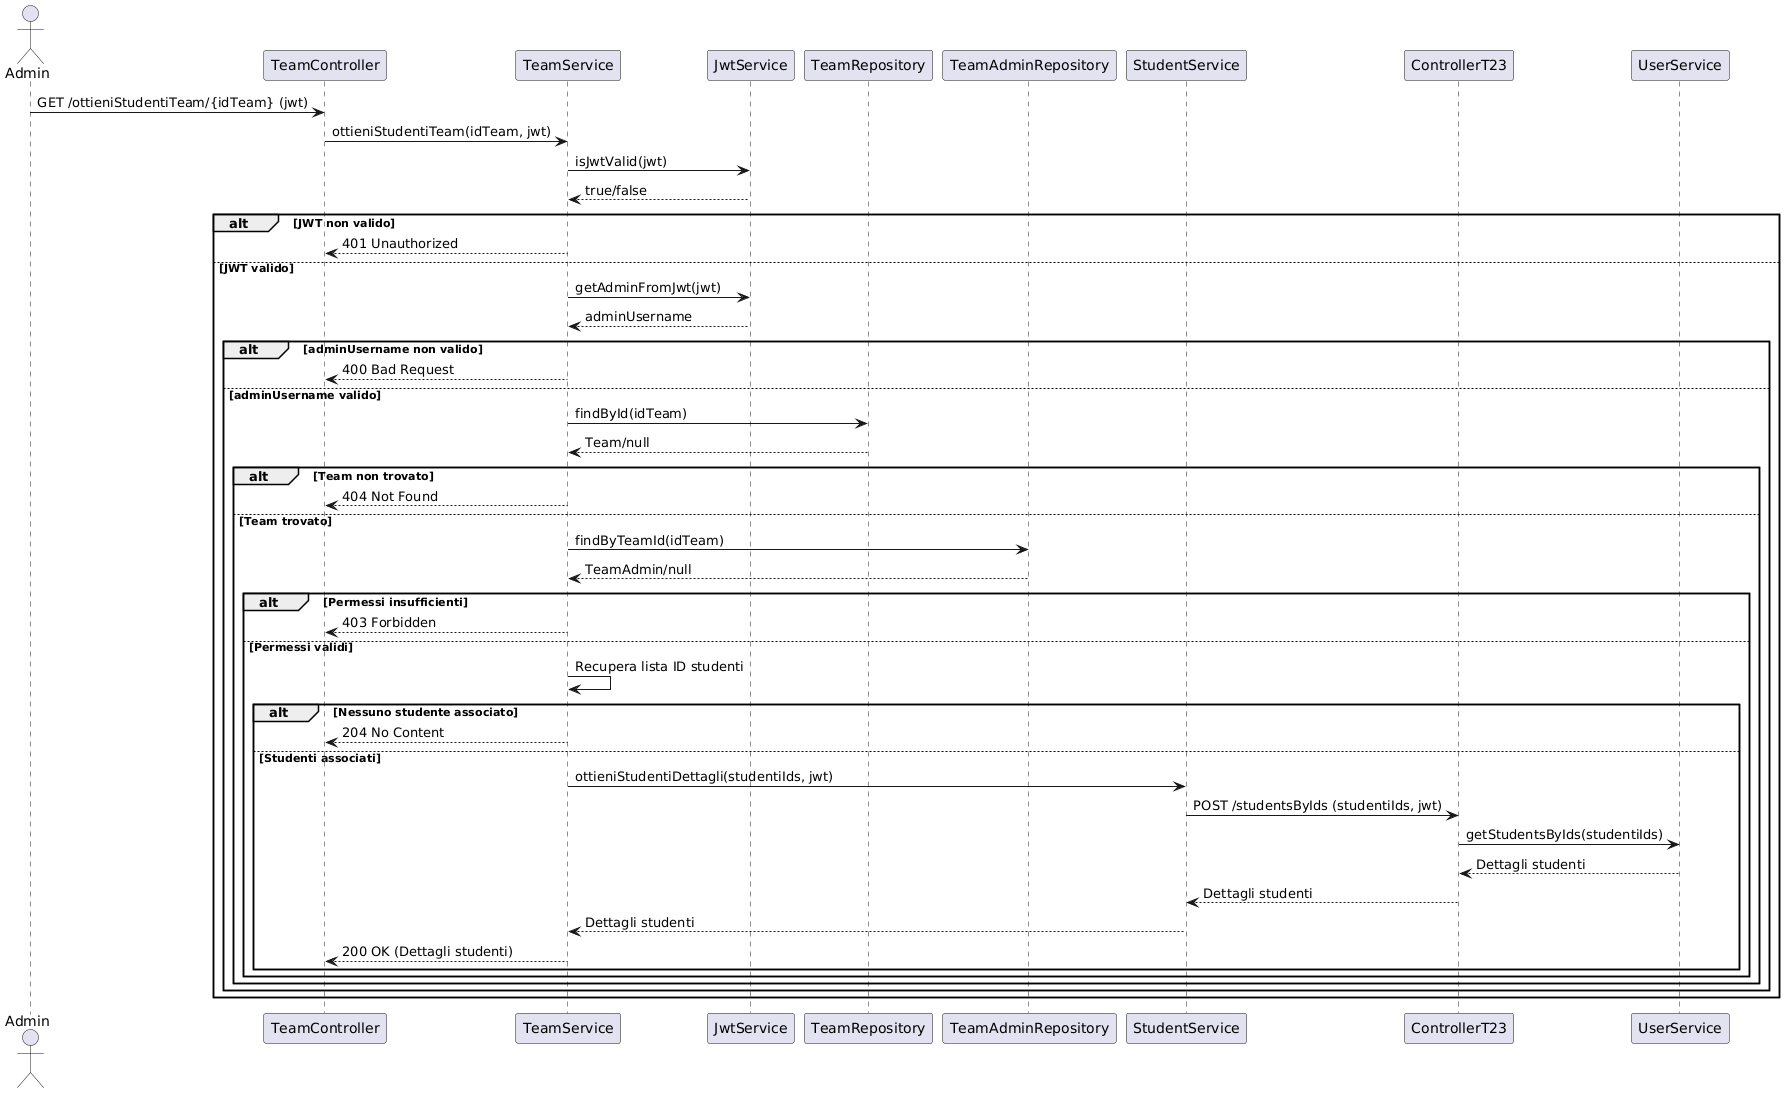

The diagram above was rendered by PlantUML. Its source (embedded in the PNG):
@startuml
actor Admin as Client
participant TeamController as C
participant TeamService as S
participant JwtService as J
participant TeamRepository as R
participant TeamAdminRepository as T
participant StudentService as StS
participant ControllerT23
participant UserService as U

Client -> C: GET /ottieniStudentiTeam/{idTeam} (jwt)
C -> S: ottieniStudentiTeam(idTeam, jwt)

S -> J: isJwtValid(jwt)
J --> S: true/false

alt JWT non valido
    S --> C: 401 Unauthorized
else JWT valido
    S -> J: getAdminFromJwt(jwt)
    J --> S: adminUsername

    alt adminUsername non valido
        S --> C: 400 Bad Request
    else adminUsername valido
        S -> R: findById(idTeam)
        R --> S: Team/null

        alt Team non trovato
            S --> C: 404 Not Found
        else Team trovato
            S -> T: findByTeamId(idTeam)
            T --> S: TeamAdmin/null

            alt Permessi insufficienti
                S --> C: 403 Forbidden
            else Permessi validi
                S -> S: Recupera lista ID studenti

                alt Nessuno studente associato
                    S --> C: 204 No Content
                else Studenti associati
                    S -> StS: ottieniStudentiDettagli(studentiIds, jwt)
                    StS -> ControllerT23: POST /studentsByIds (studentiIds, jwt)
                    ControllerT23 -> U: getStudentsByIds(studentiIds)
                    U --> ControllerT23: Dettagli studenti
                    ControllerT23 --> StS: Dettagli studenti
                    StS --> S: Dettagli studenti
                    S --> C: 200 OK (Dettagli studenti)
                end
            end
        end
    end
end
@enduml